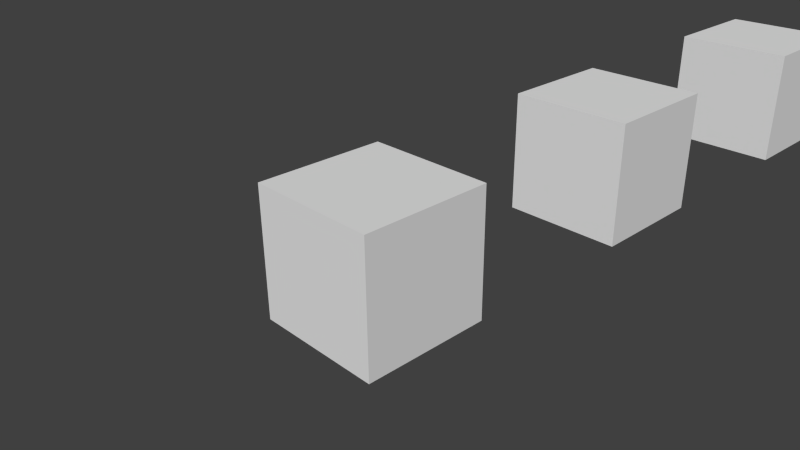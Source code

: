 # Source: cockpit_material.test.blend  (saved by Blender 2.79.0; exported with 4.5.12 LTS)
import bpy
from mathutils import Matrix  # noqa: F401  (used for matrix-valued properties, if any)

bpy.ops.wm.read_factory_settings(use_empty=True)
scene = bpy.context.scene
scene.name = 'Scene'

# ---- collections
col_collection_1 = bpy.data.collections.new('Collection 1'); scene.collection.children.link(col_collection_1)
col_collection_2 = bpy.data.collections.new('Collection 2'); scene.collection.children.link(col_collection_2)

# ---- materials (node trees are filled in below, after node groups)
mat_cockpit_panel = bpy.data.materials.new('cockpit panel')
mat_cockpit_panel.alpha_threshold = 0.0
mat_cockpit_panel.use_transparent_shadow = False
mat_cockpit_panel.roughness = 0.5
mat_cockpit_panel.line_color = (0.0, 0.0, 0.0, 1.0)
mat_material = bpy.data.materials.new('Material')
mat_material.alpha_threshold = 0.0
mat_material.use_transparent_shadow = False
mat_material.roughness = 0.5
mat_material.line_color = (0.0, 0.0, 0.0, 1.0)
mat_cockpit_panel_aircraft = bpy.data.materials.new('cockpit_panel_aircraft')
mat_cockpit_panel_aircraft.alpha_threshold = 0.0
mat_cockpit_panel_aircraft.use_transparent_shadow = False
mat_cockpit_panel_aircraft.roughness = 0.5
mat_cockpit_panel_aircraft.line_color = (0.0, 0.0, 0.0, 1.0)

# ---- material node trees

# ---- world
world_world = bpy.data.worlds.new('World'); scene.world = world_world
world_world.color = (0.05088, 0.05088, 0.05088)
world_world.use_sun_shadow = False
world_world.sun_shadow_jitter_overblur = 0.0
world_world.cycles.sampling_method = 'NONE'
world_world.cycles.sample_map_resolution = 256

# ---- cameras
cam_camera = bpy.data.cameras.new('Camera')
cam_camera.clip_end = 100.0
cam_camera.lens = 35.0
cam_camera.sensor_width = 32.0
cam_camera.sensor_height = 18.0
cam_camera.ortho_scale = 7.314
cam_camera.dof.focus_distance = 0.0
cam_camera.dof.aperture_fstop = 128.0

# ---- meshes
me_cube_001 = bpy.data.meshes.new('Cube.001')
me_cube_001.from_pydata([(1.0, 1.0, -1.0), (1.0, -1.0, -1.0), (-1.0, -1.0, -1.0), (-1.0, 1.0, -1.0), (1.0, 1.0, 1.0), (1.0, -1.0, 1.0), (-1.0, -1.0, 1.0), (-1.0, 1.0, 1.0)], [], [(0, 1, 2, 3), (4, 7, 6, 5), (0, 4, 5, 1), (1, 5, 6, 2), (2, 6, 7, 3), (4, 0, 3, 7)])
_uv = me_cube_001.uv_layers.new(name='UVMap')
_uv.uv.foreach_set('vector', [2.98e-08, 1.0, 0.5, 1.0, 0.5, 1.5, 0.0, 1.5, 1.0, 0.5, 1.0, 1.0, 0.5, 1.0, 0.5, 0.5, 1.0, 0.5, 0.5, 0.5, 0.5, 0.0, 1.0, 2.98e-08, 4.47e-08, 0.5, 0.0, 1.937e-07, 0.5, 0.0, 0.5, 0.5, 1.5, 0.5, 1.0, 0.5, 1.0, 1.341e-07, 1.5, 0.0, 0.0, 0.5, 0.5, 0.5, 0.5, 1.0, 4.47e-08, 1.0])
me_cube_001.materials.append(mat_cockpit_panel)
me_cube_001.use_remesh_preserve_volume = False
me_cube_001.use_remesh_preserve_attributes = False
me_cube_001.use_mirror_vertex_groups = False
me_cube_001.update()
me_cube = bpy.data.meshes.new('Cube')
me_cube.from_pydata([(1.0, 1.0, -1.0), (1.0, -1.0, -1.0), (-1.0, -1.0, -1.0), (-1.0, 1.0, -1.0), (1.0, 1.0, 1.0), (1.0, -1.0, 1.0), (-1.0, -1.0, 1.0), (-1.0, 1.0, 1.0)], [], [(0, 1, 2, 3), (4, 7, 6, 5), (0, 4, 5, 1), (1, 5, 6, 2), (2, 6, 7, 3), (4, 0, 3, 7)])
_uv = me_cube.uv_layers.new(name='UVMap')
_uv.uv.foreach_set('vector', [2.98e-08, 1.0, 0.5, 1.0, 0.5, 1.5, 0.0, 1.5, 1.0, 0.5, 1.0, 1.0, 0.5, 1.0, 0.5, 0.5, 1.0, 0.5, 0.5, 0.5, 0.5, 0.0, 1.0, 2.98e-08, 4.47e-08, 0.5, 0.0, 1.937e-07, 0.5, 0.0, 0.5, 0.5, 1.5, 0.5, 1.0, 0.5, 1.0, 1.341e-07, 1.5, 0.0, 0.0, 0.5, 0.5, 0.5, 0.5, 1.0, 4.47e-08, 1.0])
me_cube.materials.append(mat_material)
me_cube.use_remesh_preserve_volume = False
me_cube.use_remesh_preserve_attributes = False
me_cube.use_mirror_vertex_groups = False
me_cube.auto_texspace = False
me_cube.update()
me_cube_002 = bpy.data.meshes.new('Cube.002')
me_cube_002.from_pydata([(1.0, 1.0, -1.0), (1.0, -1.0, -1.0), (-1.0, -1.0, -1.0), (-1.0, 1.0, -1.0), (1.0, 1.0, 1.0), (1.0, -1.0, 1.0), (-1.0, -1.0, 1.0), (-1.0, 1.0, 1.0)], [], [(0, 1, 2, 3), (4, 7, 6, 5), (0, 4, 5, 1), (1, 5, 6, 2), (2, 6, 7, 3), (4, 0, 3, 7)])
_uv = me_cube_002.uv_layers.new(name='UVMap')
_uv.uv.foreach_set('vector', [2.98e-08, 1.0, 0.5, 1.0, 0.5, 1.5, 0.0, 1.5, 1.0, 0.5, 1.0, 1.0, 0.5, 1.0, 0.5, 0.5, 1.0, 0.5, 0.5, 0.5, 0.5, 0.0, 1.0, 2.98e-08, 4.47e-08, 0.5, 0.0, 1.937e-07, 0.5, 0.0, 0.5, 0.5, 1.5, 0.5, 1.0, 0.5, 1.0, 1.341e-07, 1.5, 0.0, 0.0, 0.5, 0.5, 0.5, 0.5, 1.0, 4.47e-08, 1.0])
me_cube_002.materials.append(mat_cockpit_panel_aircraft)
me_cube_002.use_remesh_preserve_volume = False
me_cube_002.use_remesh_preserve_attributes = False
me_cube_002.use_mirror_vertex_groups = False
me_cube_002.update()

# ---- objects
ob_cube_panel = bpy.data.objects.new('Cube_panel', me_cube_001)
ob_cube_material = bpy.data.objects.new('Cube_material', me_cube)
ob_camera = bpy.data.objects.new('Camera', cam_camera)
ob_cube_panel_aircraft = bpy.data.objects.new('Cube_panel_aircraft', me_cube_002)

# ---- transforms, parenting, visibility, modifiers, constraints
ob_cube_panel.location = (0.0, 5.0, 0.0)
ob_cube_panel.lock_rotations_4d = False
ob_cube_panel.empty_display_type = 'ARROWS'
ob_cube_panel.lineart.crease_threshold = 0.0
ob_cube_material.location = (0.0, 0.0, 0.0)
ob_cube_material.lock_rotations_4d = False
ob_cube_material.empty_display_type = 'ARROWS'
ob_cube_material.show_texture_space = True
ob_cube_material.lineart.crease_threshold = 0.0
ob_camera.location = (7.481, -6.508, 5.344)
ob_camera.rotation_euler = (1.109, 0.01082, 0.8149)
ob_camera.lock_rotations_4d = False
ob_camera.empty_display_type = 'ARROWS'
ob_camera.color = (0.0, 0.0, 0.0, 0.0)
ob_camera.display_type = 'WIRE'
ob_camera.lineart.crease_threshold = 0.0
ob_cube_panel_aircraft.location = (0.0, 10.0, 0.0)
ob_cube_panel_aircraft.lock_rotations_4d = False
ob_cube_panel_aircraft.empty_display_type = 'ARROWS'
ob_cube_panel_aircraft.lineart.crease_threshold = 0.0

# ---- collection membership
col_collection_1.objects.link(ob_cube_panel)
col_collection_1.objects.link(ob_cube_material)
col_collection_1.objects.link(ob_camera)
col_collection_2.objects.link(ob_cube_panel_aircraft)
col_collection_2.objects.link(ob_cube_material)

# ---- scene / render settings (as saved in the file)
scene.camera = ob_camera
scene.frame_start = 1; scene.frame_end = 250; scene.frame_set(1)
scene.render.engine = 'BLENDER_EEVEE_NEXT'
scene.render.resolution_percentage = 50
scene.render.dither_intensity = 0.0
scene.cycles.use_denoising = False
scene.cycles.samples = 10
scene.cycles.sampling_pattern = 'TABULATED_SOBOL'
scene.cycles.light_sampling_threshold = 0.0
scene.cycles.use_adaptive_sampling = False
scene.cycles.use_light_tree = False
scene.cycles.blur_glossy = 0.0
scene.cycles.pixel_filter_type = 'GAUSSIAN'
scene.cycles.sample_clamp_indirect = 0.0
scene.view_settings.view_transform = 'Standard'
bpy.context.view_layer.update()

# ---- added for rendering (the .blend has no usable light): sun
light_auto_sun = bpy.data.lights.new('AutoSun', 'SUN')
light_auto_sun.energy = 3.0
light_auto_sun.angle = 0.0523599
ob_auto_sun = bpy.data.objects.new('AutoSun', light_auto_sun)
scene.collection.objects.link(ob_auto_sun)
ob_auto_sun.rotation_euler = (0.872665, 0.174533, 0.523599)
bpy.context.view_layer.update()
